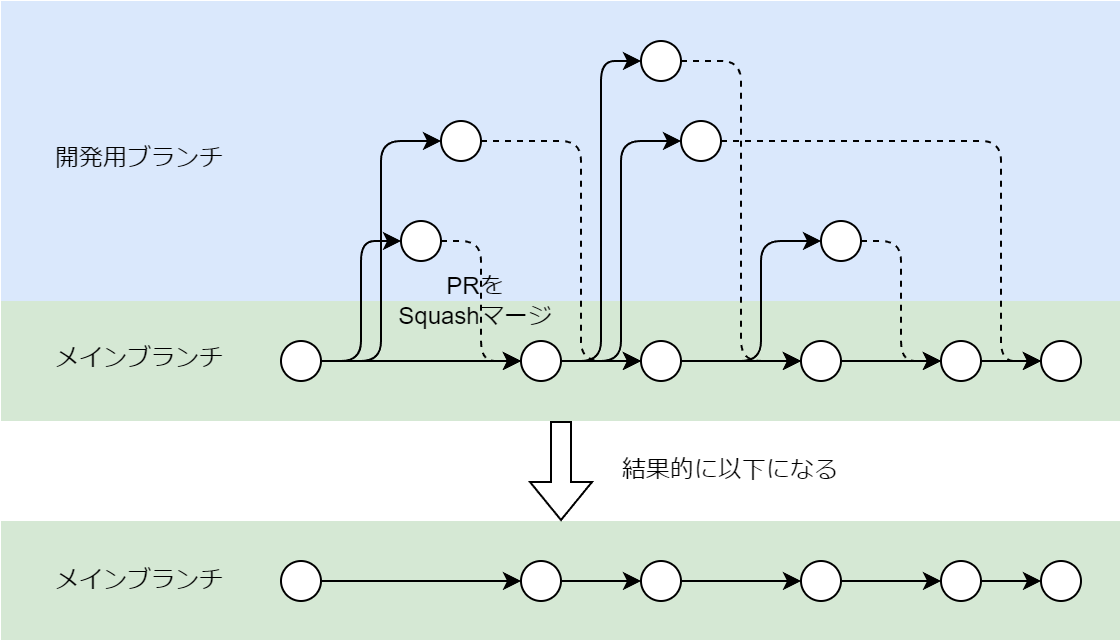

The diagram above was exported from draw.io. Its source (the exported page's mxGraphModel, read from the mxfile embedded in the PNG):
<mxGraphModel dx="2049" dy="1066" grid="1" gridSize="10" guides="1" tooltips="1" connect="1" arrows="1" fold="1" page="1" pageScale="1" pageWidth="827" pageHeight="1169" math="0" shadow="0">
  <root>
    <mxCell id="0" />
    <mxCell id="1" parent="0" />
    <mxCell id="2" value="" style="rounded=0;whiteSpace=wrap;html=1;fillColor=#dae8fc;strokeColor=none;" vertex="1" parent="1">
      <mxGeometry width="560" height="150" as="geometry" />
    </mxCell>
    <mxCell id="3" value="" style="rounded=0;whiteSpace=wrap;html=1;fillColor=#d5e8d4;strokeColor=none;" vertex="1" parent="1">
      <mxGeometry y="150" width="560" height="60" as="geometry" />
    </mxCell>
    <mxCell id="4" style="edgeStyle=orthogonalEdgeStyle;rounded=0;orthogonalLoop=1;jettySize=auto;html=1;entryX=0;entryY=0.5;entryDx=0;entryDy=0;" edge="1" source="7" target="13" parent="1">
      <mxGeometry relative="1" as="geometry" />
    </mxCell>
    <mxCell id="5" style="edgeStyle=orthogonalEdgeStyle;rounded=1;orthogonalLoop=1;jettySize=auto;html=1;entryX=0;entryY=0.5;entryDx=0;entryDy=0;curved=0;" edge="1" source="7" target="9" parent="1">
      <mxGeometry relative="1" as="geometry" />
    </mxCell>
    <mxCell id="6" style="edgeStyle=orthogonalEdgeStyle;rounded=1;orthogonalLoop=1;jettySize=auto;html=1;entryX=0;entryY=0.5;entryDx=0;entryDy=0;curved=0;" edge="1" source="7" target="19" parent="1">
      <mxGeometry relative="1" as="geometry" />
    </mxCell>
    <mxCell id="7" value="" style="ellipse;whiteSpace=wrap;html=1;aspect=fixed;" vertex="1" parent="1">
      <mxGeometry x="140" y="170" width="20" height="20" as="geometry" />
    </mxCell>
    <mxCell id="8" style="edgeStyle=orthogonalEdgeStyle;rounded=1;orthogonalLoop=1;jettySize=auto;html=1;entryX=0;entryY=0.5;entryDx=0;entryDy=0;curved=0;dashed=1;" edge="1" source="9" target="13" parent="1">
      <mxGeometry relative="1" as="geometry" />
    </mxCell>
    <mxCell id="9" value="" style="ellipse;whiteSpace=wrap;html=1;aspect=fixed;" vertex="1" parent="1">
      <mxGeometry x="200" y="110" width="20" height="20" as="geometry" />
    </mxCell>
    <mxCell id="10" style="edgeStyle=orthogonalEdgeStyle;rounded=1;orthogonalLoop=1;jettySize=auto;html=1;entryX=0;entryY=0.5;entryDx=0;entryDy=0;curved=0;" edge="1" source="13" target="21" parent="1">
      <mxGeometry relative="1" as="geometry" />
    </mxCell>
    <mxCell id="11" style="edgeStyle=orthogonalEdgeStyle;rounded=0;orthogonalLoop=1;jettySize=auto;html=1;entryX=0;entryY=0.5;entryDx=0;entryDy=0;" edge="1" source="13" target="26" parent="1">
      <mxGeometry relative="1" as="geometry" />
    </mxCell>
    <mxCell id="12" style="edgeStyle=orthogonalEdgeStyle;rounded=1;orthogonalLoop=1;jettySize=auto;html=1;entryX=0;entryY=0.5;entryDx=0;entryDy=0;curved=0;" edge="1" source="13" target="28" parent="1">
      <mxGeometry relative="1" as="geometry" />
    </mxCell>
    <mxCell id="13" value="" style="ellipse;whiteSpace=wrap;html=1;aspect=fixed;" vertex="1" parent="1">
      <mxGeometry x="260" y="170" width="20" height="20" as="geometry" />
    </mxCell>
    <mxCell id="14" style="edgeStyle=orthogonalEdgeStyle;rounded=0;orthogonalLoop=1;jettySize=auto;html=1;" edge="1" source="15" target="17" parent="1">
      <mxGeometry relative="1" as="geometry" />
    </mxCell>
    <mxCell id="15" value="" style="ellipse;whiteSpace=wrap;html=1;aspect=fixed;" vertex="1" parent="1">
      <mxGeometry x="400" y="170" width="20" height="20" as="geometry" />
    </mxCell>
    <mxCell id="16" style="edgeStyle=orthogonalEdgeStyle;rounded=0;orthogonalLoop=1;jettySize=auto;html=1;" edge="1" source="17" target="29" parent="1">
      <mxGeometry relative="1" as="geometry" />
    </mxCell>
    <mxCell id="17" value="" style="ellipse;whiteSpace=wrap;html=1;aspect=fixed;" vertex="1" parent="1">
      <mxGeometry x="470" y="170" width="20" height="20" as="geometry" />
    </mxCell>
    <mxCell id="18" style="edgeStyle=orthogonalEdgeStyle;rounded=1;orthogonalLoop=1;jettySize=auto;html=1;entryX=0;entryY=0.5;entryDx=0;entryDy=0;curved=0;dashed=1;" edge="1" source="19" target="26" parent="1">
      <mxGeometry relative="1" as="geometry">
        <Array as="points">
          <mxPoint x="290" y="70" />
          <mxPoint x="290" y="180" />
        </Array>
      </mxGeometry>
    </mxCell>
    <mxCell id="19" value="" style="ellipse;whiteSpace=wrap;html=1;aspect=fixed;" vertex="1" parent="1">
      <mxGeometry x="220" y="60" width="20" height="20" as="geometry" />
    </mxCell>
    <mxCell id="20" style="edgeStyle=orthogonalEdgeStyle;rounded=1;orthogonalLoop=1;jettySize=auto;html=1;entryX=0;entryY=0.5;entryDx=0;entryDy=0;curved=0;dashed=1;" edge="1" source="21" target="15" parent="1">
      <mxGeometry relative="1" as="geometry" />
    </mxCell>
    <mxCell id="21" value="" style="ellipse;whiteSpace=wrap;html=1;aspect=fixed;" vertex="1" parent="1">
      <mxGeometry x="320" y="20" width="20" height="20" as="geometry" />
    </mxCell>
    <mxCell id="22" style="edgeStyle=orthogonalEdgeStyle;rounded=1;orthogonalLoop=1;jettySize=auto;html=1;entryX=0;entryY=0.5;entryDx=0;entryDy=0;curved=0;dashed=1;" edge="1" source="23" target="17" parent="1">
      <mxGeometry relative="1" as="geometry" />
    </mxCell>
    <mxCell id="23" value="" style="ellipse;whiteSpace=wrap;html=1;aspect=fixed;" vertex="1" parent="1">
      <mxGeometry x="410" y="110" width="20" height="20" as="geometry" />
    </mxCell>
    <mxCell id="24" style="edgeStyle=orthogonalEdgeStyle;rounded=1;orthogonalLoop=1;jettySize=auto;html=1;entryX=0;entryY=0.5;entryDx=0;entryDy=0;curved=0;" edge="1" source="26" target="23" parent="1">
      <mxGeometry relative="1" as="geometry">
        <Array as="points">
          <mxPoint x="380" y="180" />
          <mxPoint x="380" y="120" />
        </Array>
      </mxGeometry>
    </mxCell>
    <mxCell id="25" style="edgeStyle=orthogonalEdgeStyle;rounded=0;orthogonalLoop=1;jettySize=auto;html=1;entryX=0;entryY=0.5;entryDx=0;entryDy=0;" edge="1" source="26" target="15" parent="1">
      <mxGeometry relative="1" as="geometry" />
    </mxCell>
    <mxCell id="26" value="" style="ellipse;whiteSpace=wrap;html=1;aspect=fixed;" vertex="1" parent="1">
      <mxGeometry x="320" y="170" width="20" height="20" as="geometry" />
    </mxCell>
    <mxCell id="27" style="edgeStyle=orthogonalEdgeStyle;rounded=1;orthogonalLoop=1;jettySize=auto;html=1;entryX=0;entryY=0.5;entryDx=0;entryDy=0;curved=0;dashed=1;" edge="1" source="28" target="29" parent="1">
      <mxGeometry relative="1" as="geometry">
        <Array as="points">
          <mxPoint x="500" y="70" />
          <mxPoint x="500" y="180" />
        </Array>
      </mxGeometry>
    </mxCell>
    <mxCell id="28" value="" style="ellipse;whiteSpace=wrap;html=1;aspect=fixed;" vertex="1" parent="1">
      <mxGeometry x="340" y="60" width="20" height="20" as="geometry" />
    </mxCell>
    <mxCell id="29" value="" style="ellipse;whiteSpace=wrap;html=1;aspect=fixed;" vertex="1" parent="1">
      <mxGeometry x="520" y="170" width="20" height="20" as="geometry" />
    </mxCell>
    <mxCell id="30" value="" style="rounded=0;whiteSpace=wrap;html=1;fillColor=#d5e8d4;strokeColor=none;" vertex="1" parent="1">
      <mxGeometry y="260" width="560" height="60" as="geometry" />
    </mxCell>
    <mxCell id="31" style="edgeStyle=orthogonalEdgeStyle;rounded=0;orthogonalLoop=1;jettySize=auto;html=1;entryX=0;entryY=0.5;entryDx=0;entryDy=0;" edge="1" source="32" target="34" parent="1">
      <mxGeometry relative="1" as="geometry" />
    </mxCell>
    <mxCell id="32" value="" style="ellipse;whiteSpace=wrap;html=1;aspect=fixed;" vertex="1" parent="1">
      <mxGeometry x="140" y="280" width="20" height="20" as="geometry" />
    </mxCell>
    <mxCell id="33" style="edgeStyle=orthogonalEdgeStyle;rounded=0;orthogonalLoop=1;jettySize=auto;html=1;entryX=0;entryY=0.5;entryDx=0;entryDy=0;" edge="1" source="34" target="40" parent="1">
      <mxGeometry relative="1" as="geometry" />
    </mxCell>
    <mxCell id="34" value="" style="ellipse;whiteSpace=wrap;html=1;aspect=fixed;" vertex="1" parent="1">
      <mxGeometry x="260" y="280" width="20" height="20" as="geometry" />
    </mxCell>
    <mxCell id="35" style="edgeStyle=orthogonalEdgeStyle;rounded=0;orthogonalLoop=1;jettySize=auto;html=1;" edge="1" source="36" target="38" parent="1">
      <mxGeometry relative="1" as="geometry" />
    </mxCell>
    <mxCell id="36" value="" style="ellipse;whiteSpace=wrap;html=1;aspect=fixed;" vertex="1" parent="1">
      <mxGeometry x="400" y="280" width="20" height="20" as="geometry" />
    </mxCell>
    <mxCell id="37" style="edgeStyle=orthogonalEdgeStyle;rounded=0;orthogonalLoop=1;jettySize=auto;html=1;" edge="1" source="38" target="41" parent="1">
      <mxGeometry relative="1" as="geometry" />
    </mxCell>
    <mxCell id="38" value="" style="ellipse;whiteSpace=wrap;html=1;aspect=fixed;" vertex="1" parent="1">
      <mxGeometry x="470" y="280" width="20" height="20" as="geometry" />
    </mxCell>
    <mxCell id="39" style="edgeStyle=orthogonalEdgeStyle;rounded=0;orthogonalLoop=1;jettySize=auto;html=1;entryX=0;entryY=0.5;entryDx=0;entryDy=0;" edge="1" source="40" target="36" parent="1">
      <mxGeometry relative="1" as="geometry" />
    </mxCell>
    <mxCell id="40" value="" style="ellipse;whiteSpace=wrap;html=1;aspect=fixed;" vertex="1" parent="1">
      <mxGeometry x="320" y="280" width="20" height="20" as="geometry" />
    </mxCell>
    <mxCell id="41" value="" style="ellipse;whiteSpace=wrap;html=1;aspect=fixed;" vertex="1" parent="1">
      <mxGeometry x="520" y="280" width="20" height="20" as="geometry" />
    </mxCell>
    <mxCell id="42" value="メインブランチ" style="text;html=1;strokeColor=none;fillColor=none;align=center;verticalAlign=middle;whiteSpace=wrap;rounded=0;" vertex="1" parent="1">
      <mxGeometry x="14.5" y="278.75" width="111" height="22.5" as="geometry" />
    </mxCell>
    <mxCell id="43" value="" style="shape=flexArrow;endArrow=classic;html=1;rounded=0;exitX=0.5;exitY=1;exitDx=0;exitDy=0;" edge="1" source="3" target="30" parent="1">
      <mxGeometry width="50" height="50" relative="1" as="geometry">
        <mxPoint x="320" y="561.25" as="sourcePoint" />
        <mxPoint x="370" y="511.25" as="targetPoint" />
      </mxGeometry>
    </mxCell>
    <mxCell id="44" value="結果的に以下になる" style="text;html=1;align=center;verticalAlign=middle;whiteSpace=wrap;rounded=0;" vertex="1" parent="1">
      <mxGeometry x="300" y="220" width="130" height="30" as="geometry" />
    </mxCell>
    <mxCell id="45" value="開発用ブランチ" style="text;html=1;strokeColor=none;fillColor=none;align=center;verticalAlign=middle;whiteSpace=wrap;rounded=0;" vertex="1" parent="1">
      <mxGeometry x="19.5" y="68.75" width="101" height="20" as="geometry" />
    </mxCell>
    <mxCell id="46" value="メインブランチ" style="text;html=1;strokeColor=none;fillColor=none;align=center;verticalAlign=middle;whiteSpace=wrap;rounded=0;" vertex="1" parent="1">
      <mxGeometry x="14.5" y="167.5" width="111" height="22.5" as="geometry" />
    </mxCell>
    <mxCell id="47" value="PRを&lt;div&gt;Squashマージ&lt;/div&gt;" style="text;html=1;align=center;verticalAlign=middle;whiteSpace=wrap;rounded=0;" vertex="1" parent="1">
      <mxGeometry x="190" y="130" width="94.5" height="40" as="geometry" />
    </mxCell>
  </root>
</mxGraphModel>